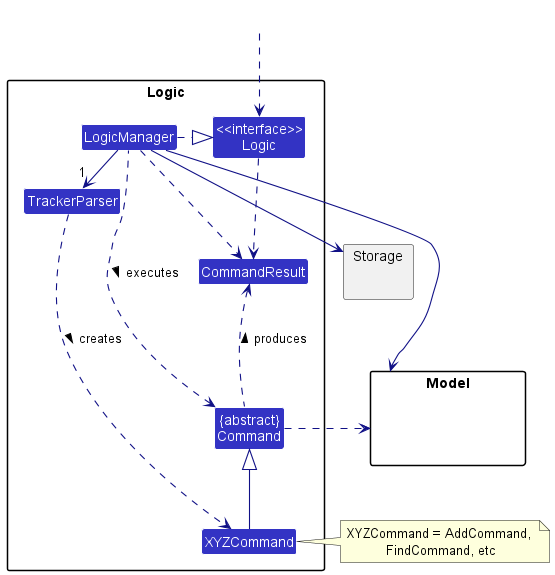

The diagram above was rendered by PlantUML. Its source (embedded in the PNG):
@startuml
!include style.puml
skinparam arrowThickness 1.1
skinparam arrowColor LOGIC_COLOR_T4
skinparam classBackgroundColor LOGIC_COLOR

package Logic {

Class TrackerParser
Class XYZCommand
Class CommandResult
Class "{abstract}\nCommand" as Command


Class "<<interface>>\nLogic" as Logic
Class LogicManager
}

package Model{
Class HiddenModel #FFFFFF
}

package Storage{
}

Class HiddenOutside #FFFFFF
HiddenOutside ..> Logic

LogicManager .right.|> Logic
LogicManager -right->"1" TrackerParser
TrackerParser ..> XYZCommand : creates >

XYZCommand -up-|> Command
LogicManager .left.> Command : executes >

LogicManager --> Model
LogicManager --> Storage
Storage --[hidden] Model
Command .[hidden]up.> Storage
Command .right.> Model
note right of XYZCommand: XYZCommand = AddCommand, \nFindCommand, etc

Logic ..> CommandResult
LogicManager .down.> CommandResult
Command .up.> CommandResult : produces >
@enduml